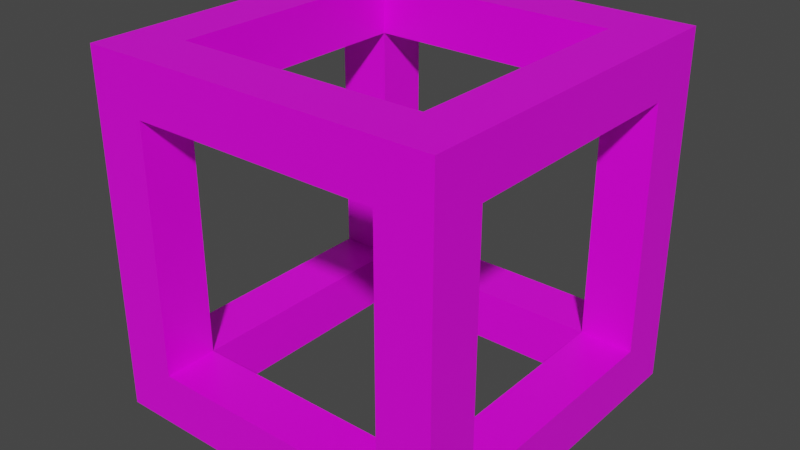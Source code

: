 # Source: stoneBox.blend  (saved by Blender 2.90.8; exported with 4.5.12 LTS)
import bpy
from mathutils import Matrix  # noqa: F401  (used for matrix-valued properties, if any)

bpy.ops.wm.read_factory_settings(use_empty=True)
scene = bpy.context.scene
scene.name = 'Scene'

# ---- collections
col_collection = bpy.data.collections.new('Collection'); scene.collection.children.link(col_collection)

# ---- images (referenced by path relative to the original .blend; pixels are not part of the script)
import os
ASSET_DIR = os.environ.get("B2B_ASSET_DIR", "")  # directory of the original .blend (textures are referenced by path, not embedded)
HERE = os.path.dirname(os.path.abspath(__file__))  # packed textures are extracted next to this script under _unpacked/

def load_image(name, relpath, width, height, colorspace="sRGB"):
    """Load a texture the original file referenced (path relative to the .blend, or extracted next to this script)."""
    p = next((c for c in (os.path.join(HERE, relpath), os.path.join(ASSET_DIR, relpath)) if relpath and os.path.exists(c)), "")
    if p:
        img = bpy.data.images.load(p, check_existing=True)
        img.name = name
    else:  # same state as the original file: an image datablock whose file is absent (Cycles renders it pink)
        img = bpy.data.images.new(name, width, height)
        img.source = "FILE"
        img.filepath = "//" + (relpath or name)
    img.colorspace_settings.name = colorspace
    return img
img_hungrytexture_png = load_image('hungryTexture.png', 'hungryTexture.png', 1024, 1024, 'sRGB')

# ---- materials (node trees are filled in below, after node groups)
mat_material = bpy.data.materials.new('Material')
mat_material.alpha_threshold = 0.0
mat_material.use_transparent_shadow = False
mat_material.line_color = (0.0, 0.0, 0.0, 1.0)

# ---- material node trees
mat_material.use_nodes = True; mat_material.node_tree.nodes.clear()
_N = mat_material.node_tree.nodes; _L = mat_material.node_tree.links
n0 = _N.new('ShaderNodeOutputMaterial'); n0.name = 'Material Output'; n0.location = (300, 300)
n1 = _N.new('ShaderNodeBsdfPrincipled'); n1.name = 'Principled BSDF'; n1.location = (10, 300)
n1.distribution = 'GGX'
n1.subsurface_method = 'BURLEY'
n1.inputs[2].default_value = 0.4
n1.inputs[3].default_value = 1.45
n1.inputs[27].default_value = (0.0, 0.0, 0.0, 1.0)
n1.inputs[28].default_value = 1.0
n2 = _N.new('ShaderNodeTexImage'); n2.name = 'Image Texture'; n2.location = (-280, 270)
n2.image = img_hungrytexture_png
_L.new(n1.outputs[0], n0.inputs[0])
_L.new(n2.outputs[0], n1.inputs[0])
n0.is_active_output = True

# ---- world
world_world = bpy.data.worlds.new('World'); scene.world = world_world
world_world.use_nodes = True; world_world.node_tree.nodes.clear()
_N = world_world.node_tree.nodes; _L = world_world.node_tree.links
n0 = _N.new('ShaderNodeOutputWorld'); n0.name = 'World Output'; n0.location = (300, 300)
n1 = _N.new('ShaderNodeBackground'); n1.name = 'Background'; n1.location = (10, 300)
n1.inputs[0].default_value = (0.05088, 0.05088, 0.05088, 1.0)
_L.new(n1.outputs[0], n0.inputs[0])
n0.is_active_output = True
world_world.color = (0.05088, 0.05088, 0.05088)
world_world.use_sun_shadow = False
world_world.sun_shadow_jitter_overblur = 0.0

# ---- meshes
me_cube = bpy.data.meshes.new('Cube')
me_cube.from_pydata([(1.989, 2.008, 1.991), (1.989, 2.008, -1.991), (1.989, -1.999, 1.991), (1.989, -1.999, -1.991), (-1.993, 2.008, 1.991), (-1.993, 2.008, -1.991), (-1.993, -1.999, 1.991), (-1.993, -1.999, -1.991), (-1.993, 1.397, -1.991), (-1.993, -1.398, -1.991), (1.989, 1.397, 1.991), (1.989, -1.398, 1.991), (-1.993, -1.398, 1.991), (-1.993, 1.397, 1.991), (1.989, -1.398, -1.991), (1.989, 1.397, -1.991), (1.989, 2.008, 1.393), (1.989, 2.008, -1.393), (-1.993, -1.999, -1.393), (-1.993, -1.999, 1.393), (1.989, -1.999, 1.393), (1.989, -1.999, -1.393), (-1.993, 2.008, 1.393), (-1.993, 2.008, -1.393), (1.989, 1.397, 1.393), (1.989, 1.397, -1.393), (1.989, -1.398, 1.393), (1.989, -1.398, -1.393), (-1.993, -1.398, 1.393), (-1.993, -1.398, -1.393), (-1.993, 1.397, 1.393), (-1.993, 1.397, -1.393), (1.399, 2.008, -1.991), (-1.387, 2.008, -1.991), (1.399, -1.999, 1.991), (-1.387, -1.999, 1.991), (-1.387, -1.999, -1.991), (1.399, -1.999, -1.991), (-1.387, 2.008, 1.991), (1.399, 2.008, 1.991), (1.399, 1.397, -1.991), (-1.387, 1.397, -1.991), (1.399, -1.398, -1.991), (-1.387, -1.398, -1.991), (-1.387, 1.397, 1.991), (1.399, 1.397, 1.991), (-1.387, -1.398, 1.991), (1.399, -1.398, 1.991), (-1.387, 2.008, -1.393), (1.399, 2.008, -1.393), (-1.387, 2.008, 1.393), (1.399, 2.008, 1.393), (1.399, -1.999, -1.393), (-1.387, -1.999, -1.393), (1.399, -1.999, 1.393), (-1.387, -1.999, 1.393), (-1.392, -1.398, -1.393), (1.398, -1.398, -1.393), (-1.395, -1.398, 1.393), (1.399, -1.398, 1.392), (-1.387, 1.397, 1.393), (-1.387, 1.403, -1.393), (1.396, 1.397, -1.393), (1.399, 1.397, 1.393)], [], [(34, 47, 35), (36, 53, 7), (4, 22, 13), (42, 14, 37), (14, 27, 3), (39, 51, 38), (2, 20, 11), (25, 27, 14), (36, 7, 43), (9, 8, 43), (19, 6, 12), (8, 9, 31), (38, 4, 44), (13, 12, 44), (13, 28, 12), (28, 19, 12), (28, 13, 30), (20, 21, 26), (26, 11, 20), (14, 15, 25), (0, 51, 39), (16, 17, 51), (21, 3, 27), (26, 21, 27), (23, 5, 31), (22, 23, 30), (18, 7, 53), (21, 20, 52), (36, 37, 52), (6, 55, 35), (52, 53, 36), (48, 33, 23), (16, 51, 0), (11, 34, 2), (10, 39, 45), (11, 10, 47), (43, 42, 37), (5, 33, 41), (36, 43, 37), (50, 38, 51), (9, 43, 7), (8, 41, 43), (19, 55, 6), (54, 52, 20), (47, 34, 11), (46, 47, 35), (38, 50, 4), (22, 4, 50), (50, 48, 22), (22, 48, 23), (33, 5, 23), (4, 13, 44), (30, 13, 22), (23, 31, 30), (8, 31, 5), (8, 5, 41), (46, 44, 12), (6, 35, 46), (12, 6, 46), (10, 45, 47), (39, 10, 0), (39, 38, 45), (44, 45, 38), (17, 1, 49), (32, 49, 1), (33, 49, 32), (33, 48, 49), (17, 49, 51), (24, 25, 16), (16, 25, 17), (11, 26, 10), (24, 10, 26), (25, 15, 17), (17, 15, 1), (24, 16, 10), (10, 16, 0), (52, 37, 21), (3, 21, 37), (54, 20, 34), (20, 2, 34), (19, 18, 55), (18, 53, 55), (35, 55, 34), (54, 34, 55), (9, 29, 31), (28, 29, 19), (19, 29, 18), (29, 9, 18), (7, 18, 9), (40, 14, 42), (15, 14, 40), (40, 41, 33), (33, 32, 40), (37, 14, 3), (40, 32, 15), (1, 15, 32), (43, 53, 36), (29, 43, 9), (29, 56, 43), (43, 56, 53), (52, 56, 53), (52, 27, 21), (27, 42, 14), (57, 56, 52), (56, 57, 42), (43, 56, 42), (52, 57, 27), (42, 27, 57), (53, 56, 29), (18, 53, 29), (29, 28, 56), (56, 55, 53), (55, 28, 19), (46, 28, 12), (46, 55, 35), (46, 58, 28), (56, 28, 58), (56, 58, 55), (46, 58, 55), (47, 26, 11), (47, 54, 34), (54, 57, 52), (57, 26, 27), (47, 59, 54), (47, 59, 26), (57, 59, 26), (57, 54, 59), (46, 59, 47), (55, 59, 54), (58, 59, 55), (46, 59, 58), (38, 60, 50), (60, 38, 44), (60, 44, 13), (60, 13, 30), (58, 60, 30), (58, 28, 30), (58, 44, 46), (58, 44, 60), (60, 31, 30), (50, 60, 48), (41, 31, 8), (41, 48, 33), (41, 61, 31), (41, 61, 48), (60, 61, 48), (60, 61, 31), (56, 31, 29), (61, 56, 31), (56, 61, 43), (61, 41, 43), (49, 40, 32), (25, 40, 15), (57, 40, 42), (25, 57, 27), (40, 25, 62), (57, 25, 62), (57, 62, 40), (62, 49, 40), (51, 49, 62), (24, 62, 25), (61, 49, 48), (61, 62, 49), (61, 62, 41), (41, 62, 40), (45, 24, 10), (51, 45, 39), (24, 45, 63), (45, 51, 63), (62, 63, 51), (62, 24, 63), (63, 47, 45), (47, 63, 59), (24, 59, 63), (59, 24, 26), (63, 50, 51), (63, 60, 50), (45, 60, 63), (44, 60, 45)])
_uv = me_cube.uv_layers.new(name='UVMap')
_uv.uv.foreach_set('vector', [0.4464, 0.4522, 0.4464, 0.466, 0.4083, 0.4522, 0.4083, 0.4522, 0.4083, 0.466, 0.3972, 0.4525, 0.3972, 0.5268, 0.3972, 0.5139, 0.4083, 0.5268, 0.4464, 0.5139, 0.4594, 0.5139, 0.4464, 0.5268, 0.3972, 0.5139, 0.4083, 0.5139, 0.3972, 0.5268, 0.4464, 0.4522, 0.4464, 0.466, 0.4083, 0.4522, 0.4594, 0.5268, 0.4464, 0.5268, 0.4594, 0.5139, 0.4083, 0.466, 0.4083, 0.5139, 0.3972, 0.5139, 0.4083, 0.5268, 0.3972, 0.5268, 0.4083, 0.5139, 0.3972, 0.5139, 0.3972, 0.4659, 0.4083, 0.5139, 0.4594, 0.5139, 0.4594, 0.5268, 0.4464, 0.5268, 0.4083, 0.4522, 0.4464, 0.4522, 0.4083, 0.466, 0.4083, 0.5268, 0.3972, 0.5268, 0.4083, 0.5139, 0.3972, 0.5139, 0.3972, 0.4659, 0.4083, 0.5139, 0.4083, 0.5268, 0.4464, 0.5139, 0.4464, 0.5268, 0.4464, 0.5139, 0.4594, 0.5139, 0.4464, 0.5268, 0.4464, 0.5139, 0.4083, 0.5268, 0.4083, 0.5139, 0.4464, 0.5268, 0.4083, 0.5268, 0.4464, 0.5139, 0.4464, 0.5139, 0.4594, 0.5139, 0.4464, 0.5268, 0.3972, 0.5139, 0.3972, 0.4659, 0.4083, 0.466, 0.4594, 0.4522, 0.4464, 0.466, 0.4464, 0.4522, 0.4594, 0.466, 0.4594, 0.5139, 0.4464, 0.466, 0.4083, 0.5268, 0.3972, 0.5268, 0.4083, 0.5139, 0.4464, 0.5139, 0.4083, 0.5268, 0.4083, 0.5139, 0.3972, 0.4659, 0.3972, 0.4525, 0.4083, 0.466, 0.3972, 0.5139, 0.3972, 0.4659, 0.4083, 0.5139, 0.3972, 0.4659, 0.3972, 0.4525, 0.4083, 0.466, 0.4594, 0.466, 0.4594, 0.5139, 0.4464, 0.466, 0.4083, 0.4522, 0.4464, 0.4522, 0.4464, 0.466, 0.3972, 0.5268, 0.4083, 0.5139, 0.4083, 0.5268, 0.4464, 0.466, 0.4083, 0.466, 0.4083, 0.4522, 0.4083, 0.5139, 0.4083, 0.5268, 0.3972, 0.5139, 0.4594, 0.466, 0.4464, 0.466, 0.4594, 0.4522, 0.4594, 0.466, 0.4464, 0.4522, 0.4594, 0.4522, 0.4594, 0.5139, 0.4464, 0.5268, 0.4464, 0.5139, 0.4594, 0.466, 0.4594, 0.5139, 0.4464, 0.466, 0.4083, 0.5139, 0.4464, 0.5139, 0.4464, 0.5268, 0.3972, 0.4525, 0.4083, 0.4522, 0.4083, 0.466, 0.4083, 0.5268, 0.4083, 0.5139, 0.4464, 0.5268, 0.4083, 0.466, 0.4083, 0.4522, 0.4464, 0.466, 0.3972, 0.5139, 0.4083, 0.5139, 0.3972, 0.5268, 0.3972, 0.4659, 0.4083, 0.466, 0.4083, 0.5139, 0.3972, 0.5139, 0.4083, 0.5139, 0.3972, 0.5268, 0.4464, 0.5139, 0.4464, 0.466, 0.4594, 0.5139, 0.4464, 0.466, 0.4464, 0.4522, 0.4594, 0.466, 0.4464, 0.466, 0.4083, 0.466, 0.4083, 0.4522, 0.4083, 0.4522, 0.4083, 0.466, 0.3972, 0.4525, 0.3972, 0.4659, 0.3972, 0.4525, 0.4083, 0.466, 0.4083, 0.466, 0.4083, 0.5139, 0.3972, 0.4659, 0.3972, 0.4659, 0.4083, 0.5139, 0.3972, 0.5139, 0.4083, 0.5268, 0.3972, 0.5268, 0.3972, 0.5139, 0.3972, 0.5268, 0.3972, 0.5139, 0.4083, 0.5139, 0.4083, 0.5139, 0.4083, 0.5268, 0.3972, 0.5139, 0.3972, 0.4659, 0.4083, 0.466, 0.4083, 0.5139, 0.4083, 0.4522, 0.4083, 0.466, 0.3972, 0.4525, 0.3972, 0.4659, 0.3972, 0.4525, 0.4083, 0.466, 0.4083, 0.466, 0.4083, 0.5139, 0.3972, 0.4659, 0.4083, 0.4522, 0.3972, 0.4659, 0.4083, 0.466, 0.3972, 0.4659, 0.3972, 0.4525, 0.4083, 0.4522, 0.4594, 0.5139, 0.4464, 0.5139, 0.4464, 0.466, 0.4464, 0.5268, 0.4594, 0.5139, 0.4594, 0.5268, 0.4464, 0.5268, 0.4083, 0.5268, 0.4464, 0.5139, 0.4083, 0.5139, 0.4464, 0.5139, 0.4083, 0.5268, 0.4594, 0.5139, 0.4594, 0.5268, 0.4464, 0.5139, 0.4464, 0.5268, 0.4464, 0.5139, 0.4594, 0.5268, 0.4083, 0.5268, 0.4464, 0.5139, 0.4464, 0.5268, 0.4083, 0.5268, 0.4083, 0.5139, 0.4464, 0.5139, 0.4594, 0.5139, 0.4464, 0.5139, 0.4464, 0.466, 0.4464, 0.466, 0.4083, 0.466, 0.4464, 0.4522, 0.4464, 0.4522, 0.4083, 0.466, 0.4083, 0.4522, 0.4594, 0.5139, 0.4464, 0.5139, 0.4594, 0.466, 0.4464, 0.466, 0.4594, 0.466, 0.4464, 0.5139, 0.4083, 0.466, 0.3972, 0.4659, 0.4083, 0.4522, 0.4083, 0.4522, 0.3972, 0.4659, 0.3972, 0.4525, 0.4464, 0.466, 0.4464, 0.4522, 0.4594, 0.466, 0.4594, 0.466, 0.4464, 0.4522, 0.4594, 0.4522, 0.4464, 0.466, 0.4464, 0.4522, 0.4594, 0.466, 0.4594, 0.4522, 0.4594, 0.466, 0.4464, 0.4522, 0.4464, 0.5139, 0.4594, 0.5139, 0.4464, 0.5268, 0.4594, 0.5139, 0.4594, 0.5268, 0.4464, 0.5268, 0.3972, 0.4659, 0.3972, 0.5139, 0.4083, 0.466, 0.3972, 0.5139, 0.4083, 0.5139, 0.4083, 0.466, 0.4083, 0.5268, 0.4083, 0.5139, 0.4464, 0.5268, 0.4464, 0.5139, 0.4464, 0.5268, 0.4083, 0.5139, 0.4464, 0.4522, 0.4464, 0.466, 0.4083, 0.466, 0.4464, 0.5139, 0.4464, 0.466, 0.4594, 0.5139, 0.4594, 0.5139, 0.4464, 0.466, 0.4594, 0.466, 0.4464, 0.466, 0.4464, 0.4522, 0.4594, 0.466, 0.4594, 0.4522, 0.4594, 0.466, 0.4464, 0.4522, 0.4464, 0.466, 0.4594, 0.5139, 0.4464, 0.5139, 0.4594, 0.466, 0.4594, 0.5139, 0.4464, 0.466, 0.4464, 0.466, 0.4083, 0.466, 0.4083, 0.4522, 0.4083, 0.4522, 0.4464, 0.4522, 0.4464, 0.466, 0.4464, 0.5268, 0.4594, 0.5139, 0.4594, 0.5268, 0.4464, 0.466, 0.4464, 0.4522, 0.4594, 0.466, 0.4594, 0.4522, 0.4594, 0.466, 0.4464, 0.4522, 0.4057, 0.5279, 0.4057, 0.5279, 0.4057, 0.5279, 0.4057, 0.5279, 0.4057, 0.5279, 0.4057, 0.5279, 0.4057, 0.5279, 0.4057, 0.5279, 0.4057, 0.5279, 0.4057, 0.5279, 0.4057, 0.5279, 0.4057, 0.5279, 0.4057, 0.5279, 0.4057, 0.5279, 0.4057, 0.5279, 0.4057, 0.5279, 0.4057, 0.5279, 0.4057, 0.5279, 0.4057, 0.5279, 0.4057, 0.5279, 0.4057, 0.5279, 0.4057, 0.5279, 0.4057, 0.5279, 0.4057, 0.5279, 0.4057, 0.5279, 0.4057, 0.5279, 0.4057, 0.5279, 0.4057, 0.5279, 0.4057, 0.5279, 0.4057, 0.5279, 0.4057, 0.5279, 0.4057, 0.5279, 0.4057, 0.5279, 0.4057, 0.5279, 0.4057, 0.5279, 0.4057, 0.5279, 0.4057, 0.5279, 0.4057, 0.5279, 0.4057, 0.5279, 0.4057, 0.5279, 0.4057, 0.5279, 0.4057, 0.5279, 0.4057, 0.5279, 0.4057, 0.5279, 0.4057, 0.5279, 0.4057, 0.5279, 0.4057, 0.5279, 0.4057, 0.5279, 0.4057, 0.5279, 0.4057, 0.5279, 0.4057, 0.5279, 0.4057, 0.5279, 0.4057, 0.5279, 0.4057, 0.5279, 0.4057, 0.5279, 0.4057, 0.5279, 0.4057, 0.5279, 0.4057, 0.5279, 0.4057, 0.5279, 0.4057, 0.5279, 0.4057, 0.5279, 0.4057, 0.5279, 0.4057, 0.5279, 0.4057, 0.5279, 0.4057, 0.5279, 0.4057, 0.5279, 0.4057, 0.5279, 0.4057, 0.5279, 0.4057, 0.5279, 0.4057, 0.5279, 0.4057, 0.5279, 0.4057, 0.5279, 0.4057, 0.5279, 0.4057, 0.5279, 0.4057, 0.5279, 0.4057, 0.5279, 0.4057, 0.5279, 0.4057, 0.5279, 0.4057, 0.5279, 0.4057, 0.5279, 0.4057, 0.5279, 0.4057, 0.5279, 0.4057, 0.5279, 0.4057, 0.5279, 0.4057, 0.5279, 0.4057, 0.5279, 0.4057, 0.5279, 0.4057, 0.5279, 0.4057, 0.5279, 0.4057, 0.5279, 0.4057, 0.5279, 0.4057, 0.5279, 0.4057, 0.5279, 0.4057, 0.5279, 0.4057, 0.5279, 0.4057, 0.5279, 0.4057, 0.5279, 0.4057, 0.5279, 0.4057, 0.5279, 0.4057, 0.5279, 0.4057, 0.5279, 0.4057, 0.5279, 0.4057, 0.5279, 0.4057, 0.5279, 0.4057, 0.5279, 0.4057, 0.5279, 0.4057, 0.5279, 0.4057, 0.5279, 0.4057, 0.5279, 0.4057, 0.5279, 0.4057, 0.5279, 0.4057, 0.5279, 0.4057, 0.5279, 0.4057, 0.5279, 0.4057, 0.5279, 0.4057, 0.5279, 0.4057, 0.5279, 0.4057, 0.5279, 0.4057, 0.5279, 0.4057, 0.5279, 0.4057, 0.5279, 0.4057, 0.5279, 0.4057, 0.5279, 0.4057, 0.5279, 0.4057, 0.5279, 0.4057, 0.5279, 0.4057, 0.5279, 0.4057, 0.5279, 0.4057, 0.5279, 0.4057, 0.5279, 0.4057, 0.5279, 0.4057, 0.5279, 0.4057, 0.5279, 0.4057, 0.5279, 0.4057, 0.5279, 0.4057, 0.5279, 0.4057, 0.5279, 0.4057, 0.5279, 0.4057, 0.5279, 0.4057, 0.5279, 0.4057, 0.5279, 0.4057, 0.5279, 0.4057, 0.5279, 0.4057, 0.5279, 0.4057, 0.5279, 0.4057, 0.5279, 0.4057, 0.5279, 0.4057, 0.5279, 0.4057, 0.5279, 0.4057, 0.5279, 0.4057, 0.5279, 0.4057, 0.5279, 0.4057, 0.5279, 0.4057, 0.5279, 0.4057, 0.5279, 0.4057, 0.5279, 0.4057, 0.5279, 0.4057, 0.5279, 0.4057, 0.5279, 0.4057, 0.5279, 0.4057, 0.5279, 0.4057, 0.5279, 0.4057, 0.5279, 0.4057, 0.5279, 0.4057, 0.5279, 0.4057, 0.5279, 0.4057, 0.5279, 0.4057, 0.5279, 0.4057, 0.5279, 0.4057, 0.5279, 0.4057, 0.5279, 0.4057, 0.5279, 0.4057, 0.5279, 0.4057, 0.5279, 0.4057, 0.5279, 0.4057, 0.5279, 0.4057, 0.5279, 0.4057, 0.5279, 0.4057, 0.5279, 0.4057, 0.5279, 0.4057, 0.5279, 0.4057, 0.5279, 0.4057, 0.5279, 0.4057, 0.5279, 0.4057, 0.5279, 0.4057, 0.5279, 0.4057, 0.5279, 0.4057, 0.5279, 0.4057, 0.5279, 0.4057, 0.5279, 0.4057, 0.5279, 0.4057, 0.5279, 0.4057, 0.5279, 0.4057, 0.5279, 0.4057, 0.5279, 0.4057, 0.5279, 0.4057, 0.5279, 0.4057, 0.5279, 0.4057, 0.5279, 0.4057, 0.5279, 0.4057, 0.5279, 0.4057, 0.5279, 0.4057, 0.5279, 0.4057, 0.5279, 0.4057, 0.5279, 0.4057, 0.5279, 0.4057, 0.5279, 0.4057, 0.5279, 0.4057, 0.5279, 0.4057, 0.5279, 0.4057, 0.5279, 0.4057, 0.5279, 0.4057, 0.5279, 0.4057, 0.5279, 0.4057, 0.5279, 0.4057, 0.5279, 0.4057, 0.5279, 0.4057, 0.5279, 0.4057, 0.5279, 0.4057, 0.5279, 0.4057, 0.5279, 0.4057, 0.5279, 0.4057, 0.5279, 0.4057, 0.5279, 0.4057, 0.5279, 0.4057, 0.5279, 0.4057, 0.5279, 0.4057, 0.5279, 0.4057, 0.5279, 0.4057, 0.5279, 0.4057, 0.5279, 0.4057, 0.5279, 0.4057, 0.5279, 0.4057, 0.5279, 0.4057, 0.5279, 0.4057, 0.5279, 0.4057, 0.5279, 0.4057, 0.5279, 0.4057, 0.5279, 0.4057, 0.5279, 0.4057, 0.5279, 0.4057, 0.5279, 0.4057, 0.5279, 0.4057, 0.5279, 0.4057, 0.5279, 0.4057, 0.5279, 0.4057, 0.5279, 0.4057, 0.5279, 0.4057, 0.5279])
me_cube.materials.append(mat_material)
me_cube.use_remesh_preserve_volume = False
me_cube.use_remesh_preserve_attributes = False
me_cube.use_mirror_vertex_groups = False
me_cube.update()

# ---- objects
ob_cube = bpy.data.objects.new('Cube', me_cube)

# ---- transforms, parenting, visibility, modifiers, constraints
ob_cube.location = (0.0, 0.0, 0.0)
ob_cube.lock_rotations_4d = False
ob_cube.empty_display_type = 'ARROWS'
ob_cube.lineart.crease_threshold = 0.0

# ---- collection membership
col_collection.objects.link(ob_cube)

# ---- scene / render settings (as saved in the file)
scene.frame_start = 1; scene.frame_end = 250; scene.frame_set(1)
scene.render.engine = 'BLENDER_EEVEE_NEXT'
scene.cycles.use_denoising = False
scene.cycles.samples = 128
scene.cycles.sampling_pattern = 'TABULATED_SOBOL'
scene.cycles.use_adaptive_sampling = False
scene.cycles.use_light_tree = False
scene.view_settings.view_transform = 'Filmic'
bpy.context.view_layer.update()

# ---- added for rendering (the .blend has no active camera and no usable light): camera, sun
cam_auto = bpy.data.cameras.new('AutoCamera')
cam_auto.lens = 50.0
cam_auto.sensor_width = 36.0
cam_auto.clip_end = 1000.0
ob_auto_camera = bpy.data.objects.new('AutoCamera', cam_auto)
scene.collection.objects.link(ob_auto_camera)
ob_auto_camera.location = (6.39387, -7.67044, 5.11666)
ob_auto_camera.rotation_euler = (1.09748, -7.21219e-08, 0.694738)
scene.camera = ob_auto_camera
light_auto_sun = bpy.data.lights.new('AutoSun', 'SUN')
light_auto_sun.energy = 3.0
light_auto_sun.angle = 0.0523599
ob_auto_sun = bpy.data.objects.new('AutoSun', light_auto_sun)
scene.collection.objects.link(ob_auto_sun)
ob_auto_sun.rotation_euler = (0.872665, 0.174533, 0.523599)
bpy.context.view_layer.update()
